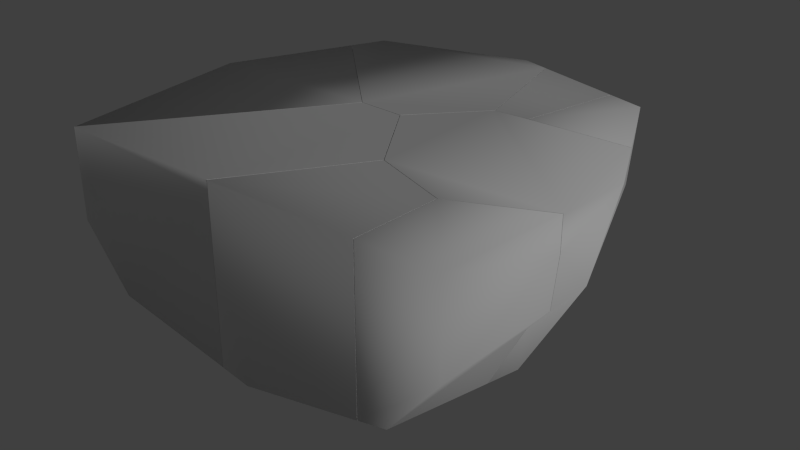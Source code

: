 # Source: PEDRA_CAI.blend  (saved by Blender 2.69.0; exported with 4.5.12 LTS)
import bpy
from mathutils import Matrix  # noqa: F401  (used for matrix-valued properties, if any)

bpy.ops.wm.read_factory_settings(use_empty=True)
scene = bpy.context.scene
scene.name = 'Scene'

# ---- collections
col_collection_1 = bpy.data.collections.new('Collection 1'); scene.collection.children.link(col_collection_1)
col_collection_1.hide_render = True
col_collection_1.hide_viewport = True
col_collection_2 = bpy.data.collections.new('Collection 2'); scene.collection.children.link(col_collection_2)

# ---- materials (node trees are filled in below, after node groups)
mat_material_001 = bpy.data.materials.new('Material.001')
mat_material_001.alpha_threshold = 0.0
mat_material_001.use_transparent_shadow = False
mat_material_001.roughness = 0.5
mat_material_001.line_color = (0.0, 0.0, 0.0, 1.0)

# ---- material node trees

# ---- world
world_world = bpy.data.worlds.new('World'); scene.world = world_world
world_world.color = (0.05088, 0.05088, 0.05088)
world_world.use_sun_shadow = False
world_world.sun_shadow_jitter_overblur = 0.0
world_world.cycles.sampling_method = 'MANUAL'
world_world.cycles.sample_map_resolution = 256

# ---- lights
light_sun = bpy.data.lights.new('Sun', 'SUN')
light_sun.transmission_factor = 0.0
light_sun.angle = 0.1993
light_sun.energy = 1.0
light_sun.shadow_buffer_clip_start = 0.5
light_sun.shadow_soft_size = 0.1
light_sun.shadow_cascade_max_distance = 1000.0
light_sun.cycles.use_multiple_importance_sampling = False

# ---- meshes
me_mesh_033 = bpy.data.meshes.new('Mesh.033')
me_mesh_033.from_pydata([(-0.12, 0.3404, -0.2542), (-0.2374, 0.3347, -0.2696), (-0.2375, 0.3351, 0.4876), (-0.23, 0.3355, 0.4876), (-0.4642, 0.08822, -0.3882), (-0.2498, 0.3218, 0.4876), (-0.07153, 0.3426, 0.4876), (-0.07118, 0.3426, -0.2479), (-0.504, 0.04481, -0.409), (-0.5121, 0.03598, -0.4098), (-0.5116, 0.0361, 0.4876), (0.0434, 0.3445, -0.2342), (0.2559, 0.348, -0.01504), (0.1364, 0.346, -0.2066), (-0.4776, -0.01851, -0.4299), (-0.504, 0.02316, -0.4172), (0.4072, 0.3503, 0.4876), (0.3579, 0.3495, 0.3027), (0.3463, 0.3494, 0.1266), (-0.3905, -0.1564, -0.4721), (-0.2612, -0.3608, -0.4376), (-0.2609, -0.3603, 0.4876), (-0.3139, -0.2775, -0.4763), (0.03973, -0.4734, -0.312), (0.1052, -0.4979, -0.2966), (0.1049, -0.4975, 0.4876), (0.5137, -0.3134, 0.4876), (0.2954, -0.4122, -0.2691), (0.4199, -0.3559, -0.0008718), (0.4943, -0.3223, 0.0908), (0.5137, -0.3135, 0.3304), (0.5112, -0.1015, 0.1025), (0.3209, -0.2442, -0.2827), (0.5513, 0.03647, 0.4876), (0.4943, -0.3223, 0.0908), (0.5137, -0.3135, 0.3304), (0.4199, -0.3559, -0.0008718), (0.1052, -0.4979, -0.2966), (0.2954, -0.4122, -0.2691), (-0.2612, -0.3608, -0.4376), (0.03973, -0.4734, -0.312), (-0.504, 0.04481, -0.409), (-0.5121, 0.03598, -0.4098), (0.0434, 0.3445, -0.2342), (0.1364, 0.346, -0.2066), (-0.4776, -0.01851, -0.4299), (-0.504, 0.02316, -0.4172), (0.2559, 0.348, -0.01504), (-0.2374, 0.3347, -0.2696), (-0.4642, 0.08822, -0.3882), (0.1049, -0.4975, 0.4876), (0.5137, -0.3134, 0.4876), (-0.07118, 0.3426, -0.2479), (-0.2375, 0.3351, 0.4876), (-0.23, 0.3355, 0.4876), (-0.2609, -0.3603, 0.4876), (-0.07153, 0.3426, 0.4876), (-0.2498, 0.3218, 0.4876), (-0.5116, 0.0361, 0.4876), (-0.3905, -0.1564, -0.4721), (-0.3139, -0.2775, -0.4763), (0.4072, 0.3503, 0.4876), (0.3579, 0.3495, 0.3027), (0.3463, 0.3494, 0.1266), (-0.12, 0.3404, -0.2542)], [], [(0, 1, 2, 3), (21, 10, 9, 15, 14, 19, 60, 20), (24, 27, 28, 29, 30, 26, 25), (0, 3, 6, 7), (1, 4, 5, 2), (10, 5, 4, 8, 9), (52, 11, 45, 46, 41, 49, 48, 64), (32, 31, 36, 38), (36, 31, 34), (40, 24, 25, 21, 20), (11, 22, 59, 45), (13, 32, 22, 11), (12, 31, 32, 13), (18, 31, 12), (17, 33, 31, 18), (16, 33, 17), (51, 35, 33), (31, 33, 35, 34), (22, 23, 39), (32, 38, 23, 22), (37, 23, 38), (41, 46, 42), (6, 61, 62, 63, 47, 44, 43, 7), (58, 55, 50, 51, 33, 16, 56, 54, 53, 57)])
me_mesh_033.polygons.foreach_set('use_smooth', [0, 0, 0, 0, 0, 0, 1, 1, 1, 0, 1, 1, 1, 1, 1, 1, 1, 1, 1, 1, 1, 1, 0, 1])
_k = set([(0, 1), (0, 7), (1, 4), (2, 3), (2, 5), (3, 6), (4, 8), (5, 10), (6, 61), (7, 43), (8, 9), (9, 15), (10, 21), (11, 13), (11, 52), (12, 13), (12, 18), (14, 15), (14, 19), (16, 17), (16, 56), (17, 18), (19, 60), (20, 40), (20, 60), (21, 25), (22, 39), (22, 59), (23, 37), (23, 39), (24, 27), (24, 40), (25, 26), (26, 30), (27, 28), (28, 29), (29, 30), (34, 35), (34, 36), (35, 51), (36, 38), (37, 38), (41, 42), (41, 49), (42, 46), (43, 44), (44, 47), (45, 46), (45, 59), (47, 63), (48, 49), (48, 64), (50, 51), (50, 55), (52, 64), (53, 54), (53, 57), (54, 56), (55, 58), (57, 58), (61, 62), (62, 63)])
me_mesh_033.attributes.new('sharp_edge', 'BOOLEAN', 'EDGE').data.foreach_set('value', [ (min(e.vertices), max(e.vertices)) in _k for e in me_mesh_033.edges])
_uv = me_mesh_033.uv_layers.new(name='UVMap')
_uv.uv.foreach_set('vector', [1.0, 0.7055, 0.2806, -3.508e-08, 0.9553, -2.173e-08, 1.0, 0.04465, 0.04487, 0.04487, 1.0, 0.04448, 1.0, 0.8445, 0.9677, 0.8512, 0.8626, 1.171e-07, 0.9001, 0.385, 0.9039, 0.694, 0.8694, 0.8694, 1.0, 0.7435, 0.719, 0.1023, 0.4799, 0.1144, 0.3982, 0.1828, 0.1847, 0.008537, 0.176, 0.04449, 1.0, 0.04433, 0.7055, 0.7055, 0.04465, 0.04465, 1.0, 0.04456, 1.0, 0.6999, 0.7194, 8.549e-08, 0.8253, 0.8253, 0.04467, 0.04467, 0.04466, 5.297e-08, 0.04448, 0.04448, 1.0, 0.04467, 1.0, 0.8253, 0.8734, 0.8439, 0.8445, 0.8445, 0.4452, 0.2345, 0.4283, 0.2332, 0.5209, 0.184, 0.5233, 0.1909, 0.5223, 0.1943, 0.5141, 0.2004, 0.4697, 0.2355, 0.4524, 0.2348, 0.4035, 0.1358, 0.2609, 0.2094, 0.2849, 0.1418, 0.3996, 0.1019, 0.2849, 0.1418, 0.2609, 0.2094, 0.2509, 0.1593, 0.7572, 0.5785, 0.7435, 0.7435, 0.04432, 0.04433, 1.0, 0.04487, 1.0, 0.8694, 0.4283, 0.2332, 0.5063, 0.1411, 0.5132, 0.1612, 0.5209, 0.184, 0.4146, 0.2321, 0.4035, 0.1358, 0.5063, 0.1411, 0.4283, 0.2332, 0.3503, 0.2643, 0.2609, 0.2094, 0.4035, 0.1358, 0.4146, 0.2321, 0.306, 0.2897, 0.2609, 0.2094, 0.3503, 0.2643, 0.2297, 0.3398, 0.1109, 0.3415, 0.2609, 0.2094, 0.306, 0.2897, 0.1705, 0.4037, 0.1109, 0.3415, 0.2297, 0.3398, 0.07022, 0.2607, 0.138, 0.2198, 0.1109, 0.3415, 0.2609, 0.2094, 0.1109, 0.3415, 0.138, 0.2198, 0.2509, 0.1593, 0.5063, 0.1411, 0.4387, 0.09426, 0.4936, 0.1231, 0.4035, 0.1358, 0.3996, 0.1019, 0.4387, 0.09426, 0.5063, 0.1411, 0.4267, 0.08799, 0.4387, 0.09426, 0.3996, 0.1019, 0.5223, 0.1943, 0.5233, 0.1909, 0.5239, 0.1936, 0.04456, 0.04456, 0.7119, 0.04458, 0.6386, 0.2095, 0.6215, 0.3665, 0.4928, 0.00576, 0.6633, 0.3544, 0.6878, 0.5173, 0.6999, 0.6999, 0.2077, 0.7779, 0.2573, 0.6994, 0.3298, 0.6722, 0.4108, 0.7087, 0.4182, 0.778, 0.3897, 0.8402, 0.2949, 0.8387, 0.2635, 0.8374, 0.262, 0.8373, 0.2595, 0.8347])
me_mesh_033.materials.append(mat_material_001)
me_mesh_033.use_remesh_preserve_volume = False
me_mesh_033.use_remesh_preserve_attributes = False
me_mesh_033.use_mirror_vertex_groups = False
me_mesh_033.update()
me_mesh_032 = bpy.data.meshes.new('Mesh.032')
me_mesh_032.from_pydata([(-0.2755, -0.8924, 0.4571), (-0.2755, -0.8925, 0.03042), (0.1753, -0.2925, -0.4103), (0.4463, 0.06835, -0.3622), (0.4464, 0.06839, 0.4585), (-0.08879, -0.6442, -0.2809), (-0.07541, 0.583, 0.1923), (-0.1173, 0.6244, 0.4585), (0.377, 0.1367, -0.314), (-0.05709, 0.565, 0.1078), (0.2048, 0.3066, -0.2468), (0.04058, 0.4686, -0.08389), (0.06162, 0.2806, -0.2261), (-0.3376, -0.1283, 0.07323), (-0.1473, -0.3094, -0.312), (-0.3776, 0.05772, 0.4585), (0.1753, -0.2925, -0.4103), (0.4463, 0.06835, -0.3622), (0.4464, 0.06839, 0.4585), (-0.2755, -0.8924, 0.4571), (-0.2755, -0.8925, 0.03042), (-0.08879, -0.6442, -0.2809), (0.2048, 0.3066, -0.2468), (0.04058, 0.4686, -0.08389), (-0.1173, 0.6244, 0.4585), (0.377, 0.1367, -0.314), (-0.05709, 0.565, 0.1078), (-0.07541, 0.583, 0.1923)], [], [(20, 13, 14), (3, 8, 10, 11, 9, 6, 24, 18), (15, 0, 4, 7), (5, 20, 14), (0, 15, 13), (13, 26, 12, 14), (23, 12, 26), (2, 3, 18, 19, 1, 21), (0, 13, 20), (27, 26, 15, 7), (26, 13, 15), (22, 12, 23), (5, 14, 16), (25, 17, 16, 14), (25, 14, 12, 22)])
me_mesh_032.polygons.foreach_set('use_smooth', [1, 0, 1, 1, 1, 1, 1, 0, 1, 1, 1, 1, 1, 1, 1])
_k = set([(0, 4), (0, 20), (1, 19), (1, 21), (2, 3), (2, 21), (3, 8), (4, 7), (5, 16), (5, 20), (6, 9), (6, 24), (7, 27), (8, 10), (9, 11), (10, 11), (16, 17), (17, 25), (18, 19), (18, 24), (22, 23), (22, 25), (23, 26), (26, 27)])
me_mesh_032.attributes.new('sharp_edge', 'BOOLEAN', 'EDGE').data.foreach_set('value', [ (min(e.vertices), max(e.vertices)) in _k for e in me_mesh_032.edges])
_uv = me_mesh_032.uv_layers.new(name='UVMap')
_uv.uv.foreach_set('vector', [0.863, 0.2117, 0.7413, 0.3415, 0.6628, 0.1984, 0.2238, 0.2238, 0.2668, 0.1876, 0.3268, 0.05057, 0.4721, 0.008011, 0.643, 0.06719, 0.7183, 0.1215, 0.9555, 0.3108, 0.9552, 0.9552, 0.0001542, 0.778, 0.02037, 0.5898, 0.1634, 0.7802, 0.05171, 0.8903, 0.7064, 0.1442, 0.8616, 0.2109, 0.6628, 0.1984, 0.9992, 0.4107, 0.7914, 0.5371, 0.7413, 0.3415, 0.7413, 0.3415, 0.6278, 0.4069, 0.5985, 0.2783, 0.6628, 0.1984, 0.5993, 0.3383, 0.5985, 0.2783, 0.6278, 0.4069, 0.5371, 0.3561, 0.2238, 8.449e-08, 0.9552, -5.727e-08, 0.9481, 0.04603, 0.9467, 0.4285, 0.9994, 0.7031, 0.9988, 0.4101, 0.7413, 0.3415, 0.863, 0.2117, 0.6266, 0.4483, 0.6278, 0.4069, 0.7914, 0.5371, 0.6415, 0.5774, 0.6278, 0.4069, 0.7413, 0.3415, 0.7914, 0.5371, 0.5775, 0.2706, 0.5985, 0.2783, 0.5993, 0.3383, 0.7064, 0.1442, 0.6628, 0.1984, 0.6136, 0.1766, 0.561, 0.23, 0.5544, 0.2137, 0.6136, 0.1766, 0.6628, 0.1984, 0.561, 0.23, 0.6628, 0.1984, 0.5985, 0.2783, 0.5775, 0.2706])
me_mesh_032.materials.append(mat_material_001)
me_mesh_032.use_remesh_preserve_volume = False
me_mesh_032.use_remesh_preserve_attributes = False
me_mesh_032.use_mirror_vertex_groups = False
me_mesh_032.update()
me_mesh_031 = bpy.data.meshes.new('Mesh.031')
me_mesh_031.from_pydata([(0.293, -0.1337, 0.3651), (-0.1542, -0.1411, 0.3651), (0.244, -0.1345, 0.1809), (0.2324, -0.1347, 0.00417), (-0.1839, -0.1415, 0.3651), (-0.1835, -0.1411, -0.3695), (-0.06843, -0.1393, -0.3559), (0.0225, -0.138, -0.3289), (0.1424, -0.1363, -0.1369), (-0.1432, 0.02412, -0.2739), (-0.1676, -0.07604, -0.3432), (-0.06904, 0.3284, 0.3651), (-0.07967, 0.2847, 0.11), (-0.08987, 0.2428, -0.01619), (0.1036, 0.2176, 0.02301), (-0.001306, -0.06186, -0.3191), (0.1028, 0.2805, 0.3651), (-0.1835, -0.1411, -0.3695), (-0.06843, -0.1393, -0.3559), (-0.07967, 0.2847, 0.11), (-0.08987, 0.2428, -0.01619), (-0.1542, -0.1411, 0.3651), (-0.1839, -0.1415, 0.3651), (-0.1676, -0.07604, -0.3432), (-0.1432, 0.02412, -0.2739), (0.1424, -0.1363, -0.1369), (0.2324, -0.1347, 0.00417), (-0.06904, 0.3284, 0.3651), (0.293, -0.1337, 0.3651), (0.244, -0.1345, 0.1809), (0.0225, -0.138, -0.3289)], [], [(4, 5, 6, 30, 8, 1), (3, 25, 14), (11, 12, 13, 9, 10, 5, 4), (24, 20, 15, 23), (0, 1, 8, 26, 29), (20, 14, 15), (23, 15, 18, 17), (18, 15, 7), (16, 14, 19, 27), (19, 14, 20), (15, 14, 25, 7), (16, 28, 2, 14), (3, 14, 2), (27, 22, 21, 28, 16)])
me_mesh_031.polygons.foreach_set('use_smooth', [0, 1, 0, 1, 0, 1, 1, 1, 1, 1, 1, 1, 1, 1])
_k = set([(0, 1), (0, 29), (1, 4), (2, 3), (2, 28), (3, 25), (4, 11), (5, 6), (5, 10), (6, 30), (7, 18), (7, 25), (8, 26), (8, 30), (9, 10), (9, 13), (11, 12), (12, 13), (17, 18), (17, 23), (19, 20), (19, 27), (20, 24), (21, 22), (21, 28), (22, 27), (23, 24), (26, 29)])
me_mesh_031.attributes.new('sharp_edge', 'BOOLEAN', 'EDGE').data.foreach_set('value', [ (min(e.vertices), max(e.vertices)) in _k for e in me_mesh_031.edges])
_uv = me_mesh_031.uv_layers.new(name='UVMap')
_uv.uv.foreach_set('vector', [0.9558, 0.9558, 0.3007, 0.3007, 0.4843, 0.3129, 0.6438, 0.3369, 1.0, 0.5111, 1.0, 0.9558, 0.3062, 0.29, 0.3503, 0.2646, 0.3415, 0.3527, 0.3461, 0.3014, 0.6384, 0.3665, 0.813, 0.4287, 0.7541, 0.386, 0.9032, 0.3242, 1.0, 0.3007, 1.0, 0.9558, 0.4254, 0.2666, 0.3785, 0.3523, 0.4161, 0.2448, 0.4409, 0.2449, 0.9557, 0.2899, 0.9558, 0.9558, 0.5111, 0.5111, 0.6339, 0.3803, 0.7915, 0.363, 0.3785, 0.3523, 0.3415, 0.3527, 0.4161, 0.2448, 0.4409, 0.2449, 0.4161, 0.2448, 0.428, 0.2334, 0.445, 0.2347, 0.428, 0.2334, 0.4161, 0.2448, 0.4147, 0.2324, 0.2494, 0.486, 0.3415, 0.3527, 0.3432, 0.4006, 0.2884, 0.5079, 0.3432, 0.4006, 0.3415, 0.3527, 0.3785, 0.3523, 0.4161, 0.2448, 0.3415, 0.3527, 0.3503, 0.2646, 0.4147, 0.2324, 0.2494, 0.486, 0.1708, 0.404, 0.2296, 0.3403, 0.3415, 0.3527, 0.3062, 0.29, 0.3415, 0.3527, 0.2296, 0.3403, 0.3178, 0.9331, 0.295, 0.839, 0.3009, 0.839, 0.3895, 0.8405, 0.3518, 0.9225])
me_mesh_031.materials.append(mat_material_001)
me_mesh_031.use_remesh_preserve_volume = False
me_mesh_031.use_remesh_preserve_attributes = False
me_mesh_031.use_mirror_vertex_groups = False
me_mesh_031.update()
me_mesh_030 = bpy.data.meshes.new('Mesh.030')
me_mesh_030.from_pydata([(0.1929, 0.1786, 0.1228), (0.2035, 0.2221, 0.377), (0.08831, -0.2485, 0.377), (0.08851, -0.2483, -0.3581), (0.1045, -0.1831, -0.3317), (0.1825, 0.1362, -0.004726), (0.1293, -0.08149, -0.2614), (-0.07652, -0.2561, 0.377), (-0.07655, -0.2557, -0.3795), (-0.0892, -0.1996, -0.3598), (-0.1546, 0.09051, -0.1711), (-0.2101, 0.3375, 0.377), (-0.1753, 0.1828, -0.07726), (-0.2073, 0.325, 0.3127), (-0.2101, 0.3375, 0.377), (-0.2073, 0.325, 0.3127), (0.1825, 0.1362, -0.004726), (0.1293, -0.08149, -0.2614), (0.1929, 0.1786, 0.1228), (0.1045, -0.1831, -0.3317), (-0.07655, -0.2557, -0.3795), (-0.0892, -0.1996, -0.3598), (-0.1753, 0.1828, -0.07726), (0.2035, 0.2221, 0.377), (0.08831, -0.2485, 0.377), (-0.07652, -0.2561, 0.377), (0.08851, -0.2483, -0.3581), (-0.1546, 0.09051, -0.1711)], [], [(2, 3, 4, 6, 16, 18, 1), (9, 19, 26, 20), (21, 8, 7, 11, 15, 22, 27), (17, 19, 9, 10), (7, 8, 3, 2), (12, 5, 17, 10), (23, 0, 13, 14), (0, 5, 12, 13), (23, 14, 25, 24)])
me_mesh_030.polygons.foreach_set('use_smooth', [0, 1, 0, 1, 0, 1, 1, 1, 1])
_k = set([(0, 5), (0, 23), (1, 2), (1, 18), (2, 7), (3, 4), (3, 8), (4, 6), (5, 17), (6, 16), (7, 11), (8, 21), (9, 10), (9, 20), (10, 12), (11, 15), (12, 13), (13, 14), (14, 25), (15, 22), (16, 18), (17, 19), (19, 26), (20, 26), (21, 27), (22, 27), (23, 24), (24, 25)])
me_mesh_030.attributes.new('sharp_edge', 'BOOLEAN', 'EDGE').data.foreach_set('value', [ (min(e.vertices), max(e.vertices)) in _k for e in me_mesh_030.edges])
_uv = me_mesh_030.uv_layers.new(name='UVMap')
_uv.uv.foreach_set('vector', [0.9552, 0.9552, 0.3001, 0.3001, 0.3236, 0.2267, 0.3863, 0.1384, 0.6152, 0.04353, 0.7289, 0.09424, 0.9555, 0.2559, 0.4701, 0.2449, 0.4412, 0.2449, 0.4453, 0.2347, 0.4697, 0.2358, 0.9174, 0.2988, 1.0, 0.2812, 1.0, 0.9553, 0.1726, 0.1277, 0.2484, 0.1462, 0.8048, 0.3552, 0.4908, 0.4668, 0.4255, 0.2669, 0.4412, 0.2449, 0.4701, 0.2449, 0.4532, 0.3151, 0.9553, 0.9553, 0.2812, 0.2812, 0.3001, 1.029e-07, 0.9553, -6.379e-08, 0.4475, 0.3515, 0.3789, 0.3523, 0.4255, 0.2669, 0.4532, 0.3151, 0.2888, 0.5081, 0.3432, 0.4012, 0.3907, 0.5305, 0.3826, 0.5607, 0.3432, 0.4012, 0.3789, 0.3523, 0.4475, 0.3515, 0.3907, 0.5305, 0.3174, 0.9332, 0.2355, 0.9586, 0.2619, 0.8376, 0.2946, 0.8389])
me_mesh_030.materials.append(mat_material_001)
me_mesh_030.use_remesh_preserve_volume = False
me_mesh_030.use_remesh_preserve_attributes = False
me_mesh_030.use_mirror_vertex_groups = False
me_mesh_030.update()
me_mesh_029 = bpy.data.meshes.new('Mesh.029')
me_mesh_029.from_pydata([(-0.0796, -0.4088, 0.4149), (-0.6443, 0.148, 0.4149), (-0.6023, 0.1064, 0.148), (-0.07986, -0.409, -0.4061), (-0.1495, -0.3403, -0.3576), (-0.5842, 0.0885, 0.06431), (-0.3211, -0.1711, -0.2906), (-0.4874, -0.006992, -0.1256), (-0.03385, -0.4112, -0.4218), (0.1399, -0.4193, -0.4813), (0.14, -0.4193, 0.4149), (0.1499, -0.4084, -0.4804), (0.4145, -0.1208, -0.3421), (0.4147, -0.1205, 0.4149), (0.4018, -0.06409, -0.3222), (0.4079, -0.08998, 0.4149), (0.3343, 0.2365, -0.1233), (0.3364, 0.2273, -0.1327), (0.2807, 0.4738, 0.4149), (0.3158, 0.3187, -0.03973), (0.2835, 0.4614, 0.3515), (-0.5168, 0.2551, 0.07262), (0.1499, -0.08556, -0.3587), (-0.5703, 0.3093, 0.4149), (0.1499, 0.3403, -0.07334), (0.1499, 0.5102, 0.4149), (-0.1495, -0.3403, -0.3576), (-0.3211, -0.1711, -0.2906), (0.4079, -0.08998, 0.4149), (0.2807, 0.4738, 0.4149), (0.3343, 0.2365, -0.1233), (0.3158, 0.3187, -0.03973), (-0.07986, -0.409, -0.4061), (0.1399, -0.4193, -0.4813), (0.1499, -0.4084, -0.4804), (-0.03385, -0.4112, -0.4218), (-0.4874, -0.006992, -0.1256), (0.4018, -0.06409, -0.3222), (0.3364, 0.2273, -0.1327), (0.4145, -0.1208, -0.3421), (-0.0796, -0.4088, 0.4149), (0.14, -0.4193, 0.4149), (-0.6443, 0.148, 0.4149), (-0.6023, 0.1064, 0.148), (-0.5842, 0.0885, 0.06431), (0.2835, 0.4614, 0.3515), (0.4147, -0.1205, 0.4149)], [], [(34, 22, 14, 39), (0, 42, 2, 44, 7, 6, 4, 3), (13, 10, 9, 11, 12), (13, 12, 37, 38, 30, 15), (10, 0, 3, 8, 9), (5, 21, 36), (19, 16, 17, 24), (22, 24, 17, 14), (26, 22, 34, 33, 35, 32), (18, 15, 30, 31, 45), (23, 21, 43, 1), (43, 21, 5), (21, 24, 22, 27), (36, 21, 27), (23, 25, 24, 21), (19, 24, 25, 20), (20, 25, 29), (27, 22, 26), (41, 46, 28, 29, 25, 23, 1, 40)])
me_mesh_029.polygons.foreach_set('use_smooth', [1, 0, 0, 0, 0, 1, 1, 1, 1, 0, 1, 1, 1, 1, 1, 1, 1, 1, 1])
_k = set([(0, 10), (0, 42), (1, 40), (1, 43), (2, 42), (2, 44), (3, 4), (3, 8), (4, 6), (5, 36), (5, 43), (6, 7), (7, 44), (8, 9), (9, 11), (10, 13), (11, 12), (12, 37), (13, 15), (14, 17), (14, 39), (15, 18), (16, 17), (16, 19), (18, 45), (19, 20), (20, 29), (26, 27), (26, 32), (27, 36), (28, 29), (28, 46), (30, 31), (30, 38), (31, 45), (32, 35), (33, 34), (33, 35), (34, 39), (37, 38), (40, 41), (41, 46)])
me_mesh_029.attributes.new('sharp_edge', 'BOOLEAN', 'EDGE').data.foreach_set('value', [ (min(e.vertices), max(e.vertices)) in _k for e in me_mesh_029.edges])
_uv = me_mesh_029.uv_layers.new(name='UVMap')
_uv.uv.foreach_set('vector', [0.5222, 0.1949, 0.5078, 0.245, 0.4703, 0.2449, 0.47, 0.2357, 0.04484, 0.04484, 0.6896, 0.04487, 0.8794, 0.2827, 0.9332, 0.3573, 0.9919, 0.5265, 0.949, 0.6736, 0.8127, 0.7332, 0.7764, 0.7764, 0.04486, 0.04486, 1.0, 0.045, 1.0, 0.8438, 0.9633, 0.843, 0.7196, 0.7196, 0.04486, 4.091e-07, 0.7196, 3.945e-07, 0.7018, 0.08325, 0.5328, 0.5108, 0.5244, 0.5244, 0.04484, 0.04484, 0.955, -1.432e-08, 1.0, 0.04484, 1.0, 0.7764, 1.0, 0.7905, 0.1562, 6.728e-09, 0.6276, 0.4071, 0.6003, 0.4228, 0.5993, 0.3391, 0.4479, 0.3515, 0.4529, 0.3191, 0.4535, 0.3154, 0.4797, 0.3512, 0.5078, 0.245, 0.4797, 0.3512, 0.4535, 0.3154, 0.4703, 0.2449, 0.5608, 0.2301, 0.5078, 0.245, 0.5222, 0.1949, 0.5241, 0.194, 0.5479, 0.2096, 0.5542, 0.2137, 0.171, 0.04432, 1.0, 0.04484, 1.0, 0.5244, 0.8047, 0.4498, 0.2458, 0.1008, 0.5984, 0.589, 0.6003, 0.4228, 0.6264, 0.448, 0.6411, 0.5775, 0.6264, 0.448, 0.6003, 0.4228, 0.6276, 0.4071, 0.6003, 0.4228, 0.4797, 0.3512, 0.5078, 0.245, 0.5772, 0.2705, 0.5993, 0.3391, 0.6003, 0.4228, 0.5772, 0.2705, 0.5984, 0.589, 0.4126, 0.5776, 0.4797, 0.3512, 0.6003, 0.4228, 0.4479, 0.3515, 0.4797, 0.3512, 0.4126, 0.5776, 0.3911, 0.5312, 0.3911, 0.5312, 0.4126, 0.5776, 0.383, 0.561, 0.5772, 0.2705, 0.5078, 0.245, 0.5608, 0.2301, 0.2072, 0.7782, 0.2616, 0.8376, 0.2603, 0.8438, 0.2351, 0.9587, 0.2092, 0.9668, 0.06653, 0.9225, 0.05186, 0.8906, 0.1637, 0.7804])
me_mesh_029.materials.append(mat_material_001)
me_mesh_029.use_remesh_preserve_volume = False
me_mesh_029.use_remesh_preserve_attributes = False
me_mesh_029.use_mirror_vertex_groups = False
me_mesh_029.update()
me_mesh_028 = bpy.data.meshes.new('Mesh.028')
me_mesh_028.from_pydata([(-0.2295, -0.3072, -0.3701), (-0.2294, -0.3072, 0.3727), (-0.2041, 0.1094, 0.3727), (-0.2043, 0.1097, -0.4112), (0.2029, 0.2932, 0.3727), (0.1084, 0.2507, -0.1168), (-0.01548, 0.1949, -0.3839), (0.2029, 0.2933, 0.2143), (0.1836, 0.2846, -0.02423), (0.1384, -0.3072, -0.0555), (-0.0919, -0.3072, -0.3434), (0.1384, -0.3072, 0.3727), (0.2029, 0.2933, 0.2143), (0.1836, 0.2846, -0.02423), (0.1084, 0.2507, -0.1168), (-0.2294, -0.3072, 0.3727), (-0.2041, 0.1094, 0.3727), (-0.01548, 0.1949, -0.3839), (-0.2295, -0.3072, -0.3701), (0.2029, 0.2932, 0.3727), (-0.2043, 0.1097, -0.4112)], [], [(12, 8, 14, 17, 3, 2, 19), (15, 2, 3, 0), (18, 20, 6, 10), (5, 9, 10, 6), (13, 9, 5), (4, 11, 7), (9, 13, 7, 11), (1, 18, 10, 9, 11), (11, 4, 16, 1)])
me_mesh_028.polygons.foreach_set('use_smooth', [0, 0, 1, 1, 1, 1, 1, 1, 1])
_k = set([(0, 3), (0, 15), (1, 16), (1, 18), (2, 15), (2, 19), (3, 17), (4, 7), (4, 16), (5, 6), (5, 13), (6, 20), (7, 13), (8, 12), (8, 14), (12, 19), (14, 17), (18, 20)])
me_mesh_028.attributes.new('sharp_edge', 'BOOLEAN', 'EDGE').data.foreach_set('value', [ (min(e.vertices), max(e.vertices)) in _k for e in me_mesh_028.edges])
_uv = me_mesh_028.uv_layers.new(name='UVMap')
_uv.uv.foreach_set('vector', [0.1854, 0.1771, 0.3981, 0.2161, 0.4807, 0.3681, 0.7189, 0.6184, 1.0, 0.2567, 1.0, 0.9554, 0.1772, 0.1329, 0.9366, 0.8923, 0.0446, -5.946e-07, 0.7433, -2.812e-07, 0.8926, 0.2933, 0.4238, 0.0001543, 0.4265, 0.08763, 0.3995, 0.1015, 0.3878, 0.0001543, 0.2851, 0.1411, 0.2241, 0.02425, 0.3878, 0.0001543, 0.3995, 0.1015, 0.2508, 0.1587, 0.2241, 0.02425, 0.2851, 0.1411, 0.06992, 0.2601, 0.0001543, 0.1215, 0.1382, 0.2189, 0.2241, 0.02425, 0.2508, 0.1587, 0.1382, 0.2189, 0.0001543, 0.1215, 0.7232, 0.9668, 0.7232, 0.6393, 0.7504, 0.6511, 0.796, 0.778, 0.796, 0.9668, 0.3979, 0.5893, 0.4107, 0.7082, 0.3301, 0.6718, 0.3251, 0.5893])
me_mesh_028.materials.append(mat_material_001)
me_mesh_028.use_remesh_preserve_volume = False
me_mesh_028.use_remesh_preserve_attributes = False
me_mesh_028.use_mirror_vertex_groups = False
me_mesh_028.update()
me_mesh_027 = bpy.data.meshes.new('Mesh.027')
me_mesh_027.from_pydata([(0.1656, 0.4359, 0.5864), (0.3777, 0.1006, -0.3596), (0.3524, 0.1405, -0.3782), (0.2766, 0.2602, -0.374), (0.1644, 0.4374, -0.3199), (0.1545, 0.4531, -0.3107), (0.1544, 0.4536, 0.5864), (0.405, 0.05649, 0.5864), (0.4057, 0.05618, -0.339), (0.02217, -0.4984, 0.5864), (0.02222, -0.4984, 0.5434), (0.3501, -0.0245, -0.3355), (-0.06502, 0.4641, -0.2353), (-0.0649, 0.4646, 0.5864), (0.02199, -0.4984, -0.2423), (0.1644, -0.2926, -0.3241), (-0.3352, 0.1044, -0.2832), (-0.7884, -0.4984, 0.5864), (-0.6016, -0.2501, -0.1528), (-0.7883, -0.4984, 0.1579), (-0.5582, -0.4984, -0.1297), (0.1644, 0.1306, -0.4355), (0.1644, 0.4374, -0.3199), (0.1545, 0.4531, -0.3107), (0.3777, 0.1006, -0.3596), (0.4057, 0.05618, -0.339), (0.2766, 0.2602, -0.374), (0.02217, -0.4984, 0.5864), (0.02222, -0.4984, 0.5434), (0.3524, 0.1405, -0.3782), (-0.06502, 0.4641, -0.2353), (0.02199, -0.4984, -0.2423), (0.1644, -0.2926, -0.3241), (-0.3352, 0.1044, -0.2832), (0.1656, 0.4359, 0.5864), (0.405, 0.05649, 0.5864), (0.3501, -0.0245, -0.3355), (-0.6016, -0.2501, -0.1528), (-0.7883, -0.4984, 0.1579), (-0.7884, -0.4984, 0.5864), (-0.0649, 0.4646, 0.5864), (0.1544, 0.4536, 0.5864)], [], [(10, 14, 32, 36), (11, 15, 21, 29, 1, 8), (39, 13, 12, 33, 37, 19), (13, 6, 5, 12), (24, 0, 7, 25), (3, 4, 5, 6, 0, 24, 2), (26, 21, 22), (29, 21, 26), (18, 20, 38), (25, 7, 27, 10, 36), (21, 16, 30, 23, 22), (31, 20, 21, 15), (16, 21, 20, 18), (9, 17, 38, 20, 31, 28), (17, 9, 35, 34, 41, 40)])
me_mesh_027.polygons.foreach_set('use_smooth', [0, 1, 0, 0, 0, 0, 1, 1, 1, 0, 1, 1, 1, 1, 1])
_k = set([(0, 6), (0, 7), (1, 8), (1, 29), (2, 3), (2, 24), (3, 4), (4, 5), (5, 12), (6, 13), (7, 27), (8, 11), (9, 28), (9, 35), (10, 14), (10, 27), (11, 15), (12, 33), (13, 39), (14, 32), (15, 31), (16, 18), (16, 30), (17, 38), (17, 40), (18, 38), (19, 37), (19, 39), (22, 23), (22, 26), (23, 30), (24, 25), (25, 36), (26, 29), (28, 31), (32, 36), (33, 37), (34, 35), (34, 41), (40, 41)])
me_mesh_027.attributes.new('sharp_edge', 'BOOLEAN', 'EDGE').data.foreach_set('value', [ (min(e.vertices), max(e.vertices)) in _k for e in me_mesh_027.edges])
_uv = me_mesh_027.uv_layers.new(name='UVMap')
_uv.uv.foreach_set('vector', [0.08331, 0.08331, 0.7836, 0.08242, 0.8565, 0.4229, 0.8667, 0.8667, 0.4991, 0.1074, 0.5639, 0.04679, 0.5371, 0.1427, 0.5066, 0.1411, 0.5006, 0.1325, 0.4938, 0.1229, 0.09383, 0.04468, 0.04417, -4.885e-08, 0.7771, 6.967e-08, 0.8198, 0.3551, 0.9981, 0.7034, 0.476, 0.4266, 0.9558, 1.205e-08, 1.0, 0.04458, 1.0, 0.844, 0.2229, 5.285e-08, 0.8881, 0.8881, 0.04461, 0.04461, 1.0, 0.04463, 1.0, 0.8698, 0.9007, 0.4147, 0.8522, 0.8126, 0.844, 0.844, 0.04458, 0.04458, 0.04461, 4.015e-07, 0.8881, 2.593e-07, 0.9046, 0.117, 0.5134, 0.161, 0.5371, 0.1427, 0.5235, 0.1903, 0.5066, 0.1411, 0.5371, 0.1427, 0.5134, 0.161, 0.7067, 0.1438, 0.7391, 0.1036, 0.8633, 0.2111, 0.8698, 0.8698, 0.04463, 0.04463, 0.9616, 0.04494, 1.0, 0.08331, 1.0, 0.8667, 0.5371, 0.1427, 0.6132, 0.1765, 0.5542, 0.2134, 0.5242, 0.1936, 0.5235, 0.1903, 0.6089, 0.02054, 0.7391, 0.1036, 0.5371, 0.1427, 0.5639, 0.04679, 0.6132, 0.1765, 0.5371, 0.1427, 0.7391, 0.1036, 0.7067, 0.1438, 0.5791, 0.9668, 0.4185, 0.9668, 0.4186, 0.7779, 0.4641, 0.6511, 0.5791, 0.6014, 0.5791, 0.9478, 0.02044, 0.5893, 0.181, 0.5893, 0.2568, 0.6992, 0.2094, 0.7743, 0.2072, 0.7778, 0.1638, 0.7801])
me_mesh_027.materials.append(mat_material_001)
me_mesh_027.use_remesh_preserve_volume = False
me_mesh_027.use_remesh_preserve_attributes = False
me_mesh_027.use_mirror_vertex_groups = False
me_mesh_027.update()
me_mesh_026 = bpy.data.meshes.new('Mesh.026')
me_mesh_026.from_pydata([(-0.47, -0.257, 0.5358), (-0.4697, -0.257, -0.2936), (-0.08808, 0.2969, 0.5358), (-0.08794, 0.2964, -0.389), (-0.3302, -0.05473, -0.3739), (-0.03237, 0.2757, -0.3659), (0.2116, 0.1845, -0.2641), (0.2782, 0.1601, 0.5358), (0.2778, 0.1598, -0.2485), (0.2769, 0.1394, 0.5358), (0.258, -0.1733, -0.2157), (0.2528, -0.257, 0.5358), (0.2529, -0.257, -0.2075), (-0.3302, -0.257, -0.3207), (0.2782, 0.1601, 0.5358), (0.2769, 0.1394, 0.5358), (0.258, -0.1733, -0.2157), (0.2529, -0.257, -0.2075), (-0.08794, 0.2964, -0.389), (-0.03237, 0.2757, -0.3659), (0.2116, 0.1845, -0.2641), (0.2778, 0.1598, -0.2485), (-0.47, -0.257, 0.5358), (-0.08808, 0.2969, 0.5358), (0.2528, -0.257, 0.5358), (-0.3302, -0.05473, -0.3739), (-0.4697, -0.257, -0.2936)], [], [(7, 8, 6, 19, 3, 2), (8, 7, 9, 10), (2, 3, 25, 26, 0), (9, 11, 12, 10), (24, 15, 14, 23, 22), (20, 21, 16, 17), (13, 5, 20, 17), (5, 13, 4, 18), (13, 1, 4), (24, 22, 1, 13, 17)])
me_mesh_026.polygons.foreach_set('use_smooth', [0, 0, 0, 0, 1, 1, 1, 1, 1, 1])
_k = set([(0, 2), (0, 26), (1, 4), (1, 22), (2, 7), (3, 19), (3, 25), (4, 18), (5, 18), (5, 20), (6, 8), (6, 19), (7, 9), (8, 10), (9, 11), (10, 12), (11, 12), (14, 15), (14, 23), (15, 24), (16, 17), (16, 21), (17, 24), (20, 21), (22, 23), (25, 26)])
me_mesh_026.attributes.new('sharp_edge', 'BOOLEAN', 'EDGE').data.foreach_set('value', [ (min(e.vertices), max(e.vertices)) in _k for e in me_mesh_026.edges])
_uv = me_mesh_026.uv_layers.new(name='UVMap')
_uv.uv.foreach_set('vector', [0.9556, 0.9556, 0.2563, 0.2563, 0.4233, 0.2424, 0.1517, 0.1517, 0.131, -2.397e-08, 0.9553, -3.064e-08, 1.0, 0.2563, 1.0, 0.9556, 0.9556, 0.9556, 0.2858, 0.2858, 0.9553, 0.9553, 0.131, 0.131, 0.7268, 0.1449, 0.2166, 0.08298, 0.9558, 0.08299, 1.0, 0.9556, 0.1523, 0.1079, 0.8136, 0.1068, 1.0, 0.2858, 0.3247, 0.5893, 0.3294, 0.6678, 0.3297, 0.6719, 0.2571, 0.699, 0.1815, 0.5893, 0.4389, 0.09397, 0.4268, 0.08765, 0.4177, 0.01913, 0.4244, 0.0001542, 0.577, 0.0001542, 0.4835, 0.1173, 0.4389, 0.09397, 0.4244, 0.0001542, 0.4835, 0.1173, 0.577, 0.0001542, 0.5641, 0.04599, 0.4936, 0.1226, 0.577, 0.0001542, 0.6083, 0.02012, 0.5641, 0.04599, 0.7228, 0.9668, 0.5796, 0.9668, 0.5796, 0.6012, 0.6073, 0.5893, 0.7228, 0.6392])
me_mesh_026.materials.append(mat_material_001)
me_mesh_026.use_remesh_preserve_volume = False
me_mesh_026.use_remesh_preserve_attributes = False
me_mesh_026.use_mirror_vertex_groups = False
me_mesh_026.update()

# ---- objects
ob_sun = bpy.data.objects.new('Sun', light_sun)
ob_cube_cell_007 = bpy.data.objects.new('Cube_cell.007', me_mesh_033)
ob_cube_cell_006 = bpy.data.objects.new('Cube_cell.006', me_mesh_032)
ob_cube_cell_005 = bpy.data.objects.new('Cube_cell.005', me_mesh_031)
ob_cube_cell_004 = bpy.data.objects.new('Cube_cell.004', me_mesh_030)
ob_cube_cell_003 = bpy.data.objects.new('Cube_cell.003', me_mesh_029)
ob_cube_cell_002 = bpy.data.objects.new('Cube_cell.002', me_mesh_028)
ob_cube_cell_001 = bpy.data.objects.new('Cube_cell.001', me_mesh_027)
ob_cube_cell = bpy.data.objects.new('Cube_cell', me_mesh_026)

# ---- transforms, parenting, visibility, modifiers, constraints
ob_sun.location = (0.7492, -0.6283, 1.351)
ob_sun.rotation_euler = (0.0, 1.222, 0.0)
ob_sun.hide_select = True
ob_sun.lineart.crease_threshold = 0.0
ob_cube_cell_007.location = (0.504, -2.408, -0.03422)
ob_cube_cell_007.lineart.crease_threshold = 0.0
ob_cube_cell_006.location = (-0.6777, -2.429, -0.005081)
ob_cube_cell_006.lineart.crease_threshold = 0.0
ob_cube_cell_005.location = (0.6174, -1.923, 0.08827)
ob_cube_cell_005.lineart.crease_threshold = 0.0
ob_cube_cell_004.location = (0.3428, -1.816, 0.07638)
ob_cube_cell_004.lineart.crease_threshold = 0.0
ob_cube_cell_003.location = (-0.1499, -1.951, 0.03851)
ob_cube_cell_003.lineart.crease_threshold = 0.0
ob_cube_cell_002.location = (0.8145, -3.017, 0.08069)
ob_cube_cell_002.lineart.crease_threshold = 0.0
ob_cube_cell_001.location = (-0.1644, -2.826, -0.133)
ob_cube_cell_001.lineart.crease_threshold = 0.0
ob_cube_cell.location = (0.3302, -3.068, -0.08236)
ob_cube_cell.lineart.crease_threshold = 0.0

# ---- collection membership
col_collection_1.objects.link(ob_sun)
col_collection_2.objects.link(ob_cube_cell_007)
col_collection_2.objects.link(ob_cube_cell_006)
col_collection_2.objects.link(ob_cube_cell_005)
col_collection_2.objects.link(ob_cube_cell_004)
col_collection_2.objects.link(ob_cube_cell_003)
col_collection_2.objects.link(ob_cube_cell_002)
col_collection_2.objects.link(ob_cube_cell_001)
col_collection_2.objects.link(ob_cube_cell)
col_collection_2.objects.link(ob_sun)

# ---- scene / render settings (as saved in the file)
scene.frame_start = 1; scene.frame_end = 250; scene.frame_set(0)
scene.render.engine = 'BLENDER_EEVEE_NEXT'
scene.render.image_settings.compression = 90
scene.render.resolution_percentage = 50
scene.render.dither_intensity = 0.0
scene.render.use_bake_selected_to_active = True
scene.cycles.use_denoising = False
scene.cycles.samples = 10
scene.cycles.sampling_pattern = 'TABULATED_SOBOL'
scene.cycles.light_sampling_threshold = 0.0
scene.cycles.use_adaptive_sampling = False
scene.cycles.use_light_tree = False
scene.cycles.blur_glossy = 0.0
scene.cycles.volume_bounces = 1
scene.cycles.pixel_filter_type = 'GAUSSIAN'
scene.cycles.sample_clamp_indirect = 0.0
scene.view_settings.view_transform = 'Standard'
bpy.context.view_layer.update()

# ---- added for rendering (the .blend has no active camera): camera
cam_auto = bpy.data.cameras.new('AutoCamera')
cam_auto.lens = 50.0
cam_auto.sensor_width = 36.0
cam_auto.clip_end = 1000.0
ob_auto_camera = bpy.data.objects.new('AutoCamera', cam_auto)
scene.collection.objects.link(ob_auto_camera)
ob_auto_camera.location = (2.78281, -5.72222, 2.16869)
ob_auto_camera.rotation_euler = (1.09748, -7.21219e-08, 0.694738)
scene.camera = ob_auto_camera
bpy.context.view_layer.update()
